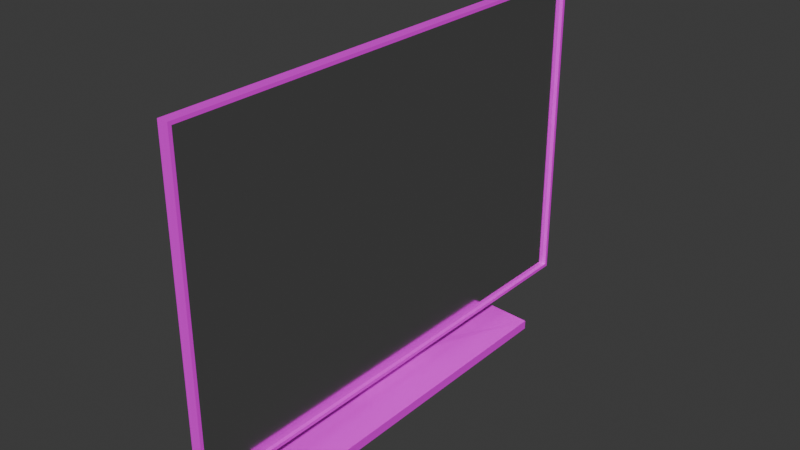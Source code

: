 # Source: tv.blend  (saved by Blender 4.5.90; exported with 4.5.12 LTS)
import bpy
from mathutils import Matrix  # noqa: F401  (used for matrix-valued properties, if any)

bpy.ops.wm.read_factory_settings(use_empty=True)
scene = bpy.context.scene
scene.name = 'Scene'

# ---- images (referenced by path relative to the original .blend; pixels are not part of the script)
import os
ASSET_DIR = os.environ.get("B2B_ASSET_DIR", "")  # directory of the original .blend (textures are referenced by path, not embedded)
HERE = os.path.dirname(os.path.abspath(__file__))  # packed textures are extracted next to this script under _unpacked/

def load_image(name, relpath, width, height, colorspace="sRGB"):
    """Load a texture the original file referenced (path relative to the .blend, or extracted next to this script)."""
    p = next((c for c in (os.path.join(HERE, relpath), os.path.join(ASSET_DIR, relpath)) if relpath and os.path.exists(c)), "")
    if p:
        img = bpy.data.images.load(p, check_existing=True)
        img.name = name
    else:  # same state as the original file: an image datablock whose file is absent (Cycles renders it pink)
        img = bpy.data.images.new(name, width, height)
        img.source = "FILE"
        img.filepath = "//" + (relpath or name)
    img.colorspace_settings.name = colorspace
    return img
img_grey_plastic_png = load_image('grey_plastic.png', 'grey_plastic.png', 1024, 1024, 'sRGB')

# ---- materials (node trees are filled in below, after node groups)
mat_grey_plastic = bpy.data.materials.new('grey_plastic')
mat_grey_plastic.alpha_threshold = 0.0
mat_grey_plastic.roughness = 0.5
mat_grey_plastic.line_color = (0.0, 0.0, 0.0, 1.0)
mat_screen = bpy.data.materials.new('screen')

# ---- material node trees
mat_grey_plastic.use_nodes = True; mat_grey_plastic.node_tree.nodes.clear()
_N = mat_grey_plastic.node_tree.nodes; _L = mat_grey_plastic.node_tree.links
n0 = _N.new('ShaderNodeOutputMaterial'); n0.name = 'Material Output'; n0.location = (200, 100)
n1 = _N.new('ShaderNodeBsdfPrincipled'); n1.name = 'Principled BSDF'; n1.location = (-200, 100)
n1.inputs[3].default_value = 1.45
n2 = _N.new('ShaderNodeTexImage'); n2.name = 'Текстура изображения'; n2.location = (-490, 80)
n2.image = img_grey_plastic_png
_L.new(n1.outputs[0], n0.inputs[0])
_L.new(n2.outputs[0], n1.inputs[0])
n0.is_active_output = True
mat_screen.use_nodes = True; mat_screen.node_tree.nodes.clear()
_N = mat_screen.node_tree.nodes; _L = mat_screen.node_tree.links
n0 = _N.new('ShaderNodeBsdfPrincipled'); n0.name = 'Принципиальный BSDF'; n0.location = (-200, 100)
n0.inputs[1].default_value = 1.0
n0.inputs[2].default_value = 0.1
n1 = _N.new('ShaderNodeOutputMaterial'); n1.name = 'Вывод материала'; n1.location = (200, 100)
_L.new(n0.outputs[0], n1.inputs[0])
n1.is_active_output = True

# ---- world
world_world = bpy.data.worlds.new('World'); scene.world = world_world
world_world.use_nodes = True; world_world.node_tree.nodes.clear()
_N = world_world.node_tree.nodes; _L = world_world.node_tree.links
n0 = _N.new('ShaderNodeOutputWorld'); n0.name = 'World Output'; n0.location = (200, 100)
n1 = _N.new('ShaderNodeBackground'); n1.name = 'Background'; n1.location = (-200, 100)
n1.inputs[0].default_value = (0.05088, 0.05088, 0.05088, 1.0)
_L.new(n1.outputs[0], n0.inputs[0])
n0.is_active_output = True
world_world.color = (0.05088, 0.05088, 0.05088)
world_world.sun_shadow_jitter_overblur = 0.0

# ---- meshes
me_tv = bpy.data.meshes.new('tv')
me_tv.from_pydata([(-0.02535, 0.0325, 0.3041), (0.065, 0.325, 0.0), (-0.02535, -0.0325, 0.3041), (0.065, -0.325, 0.0), (-0.05265, 0.0975, 0.02597), (-0.065, 0.325, 0.0), (-0.05265, -0.0975, 0.02597), (-0.065, -0.325, 0.0), (0.065, -0.325, 0.01817), (-0.065, -0.325, 0.02597), (0.065, 0.325, 0.01817), (-0.065, 0.325, 0.02597), (-0.02535, -0.0325, 0.3759), (-0.05265, -0.05289, 0.39), (-0.02535, 0.0325, 0.3759), (-0.05265, 0.05289, 0.39), (-0.02535, 0.0975, 0.02597), (-0.02535, -0.0975, 0.02597), (-0.02535, 0.05289, 0.39), (-0.02535, -0.05289, 0.39), (-0.01235, 0.0325, 0.3041), (-0.01235, -0.0325, 0.3041), (-0.01235, 0.0325, 0.3759), (-0.01235, -0.0325, 0.3759), (-0.01235, 0.4875, 0.05866), (-0.01235, -0.4875, 0.05866), (-0.01235, 0.4875, 0.6932), (-0.01235, -0.4875, 0.6932), (0.00845, 0.481, 0.06526), (0.00845, -0.481, 0.06526), (0.00845, 0.481, 0.6866), (0.00845, -0.481, 0.6866), (0.00845, 0.4875, 0.05866), (0.00845, -0.4875, 0.05866), (0.00845, 0.4875, 0.6932), (0.00845, -0.4875, 0.6932), (0.00065, 0.481, 0.06526), (0.00065, -0.481, 0.06526), (0.00065, 0.481, 0.6866), (0.00065, -0.481, 0.6866)], [], [(4, 6, 13, 15), (3, 8, 9, 7), (7, 9, 11, 5), (5, 1, 3, 7), (1, 10, 8, 3), (5, 11, 10, 1), (17, 6, 9, 8), (16, 17, 8, 10), (6, 4, 11, 9), (4, 16, 10, 11), (18, 15, 13, 19), (6, 17, 19, 13), (16, 4, 15, 18), (12, 2, 21, 23), (0, 2, 17, 16), (12, 14, 18, 19), (2, 12, 19, 17), (14, 0, 16, 18), (23, 21, 25, 27), (2, 0, 20, 21), (0, 14, 22, 20), (14, 12, 23, 22), (24, 26, 34, 32), (21, 20, 24, 25), (20, 22, 26, 24), (22, 23, 27, 26), (29, 28, 36, 37), (26, 27, 35, 34), (27, 25, 33, 35), (25, 24, 32, 33), (28, 29, 33, 32), (31, 30, 34, 35), (29, 31, 35, 33), (30, 28, 32, 34), (37, 36, 38, 39), (28, 30, 38, 36), (30, 31, 39, 38), (31, 29, 37, 39)])
me_tv.polygons.foreach_set('material_index', [0, 0, 0, 0, 0, 0, 0, 0, 0, 0, 0, 0, 0, 0, 0, 0, 0, 0, 0, 0, 0, 0, 0, 0, 0, 0, 0, 0, 0, 0, 0, 0, 0, 0, 1, 0, 0, 0])
_uv = me_tv.uv_layers.new(name='UVMap')
_uv.uv.foreach_set('vector', [0.568, 0.6919, 0.4683, 0.6919, 0.4911, 0.5059, 0.5452, 0.5059, 0.8283, 0.3251, 0.8376, 0.3251, 0.8416, 0.3915, 0.8283, 0.3915, 0.7793, 0.838, 0.766, 0.838, 0.766, 0.5059, 0.7793, 0.5059, 0.4632, 0.838, 0.3968, 0.838, 0.3968, 0.5059, 0.4632, 0.5059, 0.7937, 0.9932, 0.7844, 0.9932, 0.7844, 0.661, 0.7937, 0.661, 0.8283, 0.3966, 0.8416, 0.3966, 0.8376, 0.463, 0.8283, 0.463, 0.3454, 0.6221, 0.3315, 0.6221, 0.3252, 0.5059, 0.3917, 0.5059, 0.3454, 0.7218, 0.3454, 0.6221, 0.3917, 0.5059, 0.3917, 0.838, 0.3315, 0.6221, 0.3315, 0.7218, 0.3252, 0.838, 0.3252, 0.5059, 0.3315, 0.7218, 0.3454, 0.7218, 0.3917, 0.838, 0.3252, 0.838, 0.8423, 0.5222, 0.8283, 0.5222, 0.8283, 0.4682, 0.8423, 0.4682, 0.8232, 0.1891, 0.8093, 0.1891, 0.8093, 0.002562, 0.8232, 0.002562, 0.8232, 0.3807, 0.8093, 0.3807, 0.8093, 0.1942, 0.8232, 0.1942, 0.835, 0.5273, 0.835, 0.564, 0.8283, 0.564, 0.8283, 0.5273, 0.6944, 0.04646, 0.7277, 0.04646, 0.7609, 0.1886, 0.6612, 0.1886, 0.7277, 0.009786, 0.6944, 0.009786, 0.684, 0.002562, 0.7381, 0.002562, 0.7277, 0.04646, 0.7277, 0.009786, 0.7381, 0.002562, 0.7609, 0.1886, 0.6944, 0.009786, 0.6944, 0.04646, 0.6612, 0.1886, 0.684, 0.002562, 0.1647, 0.2683, 0.2014, 0.2683, 0.3268, 0.5008, 0.002563, 0.5008, 0.835, 0.6109, 0.835, 0.6441, 0.8283, 0.6441, 0.8283, 0.6109, 0.8283, 0.6058, 0.8283, 0.5691, 0.835, 0.5691, 0.835, 0.6058, 0.8283, 0.6825, 0.8283, 0.6492, 0.835, 0.6492, 0.835, 0.6825, 0.7844, 0.3267, 0.7844, 0.002562, 0.795, 0.002562, 0.795, 0.3267, 0.2014, 0.2683, 0.2014, 0.2351, 0.3268, 0.002563, 0.3268, 0.5008, 0.2014, 0.2351, 0.1647, 0.2351, 0.002563, 0.002562, 0.3268, 0.002563, 0.1647, 0.2351, 0.1647, 0.2683, 0.002563, 0.5008, 0.002563, 0.002562, 0.8041, 0.4992, 0.8041, 0.9908, 0.8001, 0.9908, 0.8001, 0.4992, 0.766, 0.5008, 0.766, 0.002562, 0.7766, 0.002562, 0.7766, 0.5008, 0.795, 0.3318, 0.795, 0.6559, 0.7844, 0.6559, 0.7844, 0.3318, 0.6719, 0.1937, 0.6719, 0.6919, 0.6612, 0.6919, 0.6612, 0.1937, 0.6527, 0.4974, 0.6527, 0.005884, 0.6561, 0.002563, 0.6561, 0.5008, 0.3353, 0.005884, 0.3353, 0.4974, 0.3319, 0.5008, 0.3319, 0.002563, 0.6527, 0.005884, 0.3353, 0.005884, 0.3319, 0.002563, 0.6561, 0.002563, 0.3353, 0.4974, 0.6527, 0.4974, 0.6561, 0.5008, 0.3319, 0.5008, 0.32, 0.5059, 0.32, 0.9974, 0.002563, 0.9974, 0.002563, 0.5059, 0.8093, 0.7032, 0.8093, 0.3858, 0.8132, 0.3858, 0.8132, 0.7032, 0.8001, 0.4941, 0.8001, 0.002562, 0.8041, 0.002562, 0.8041, 0.4941, 0.8323, 0.002562, 0.8323, 0.3199, 0.8283, 0.3199, 0.8283, 0.002562])
me_tv.materials.append(mat_grey_plastic)
me_tv.materials.append(mat_screen)
me_tv.use_mirror_vertex_groups = False
me_tv.update()

# ---- objects
ob_tv = bpy.data.objects.new('tv', me_tv)
ob_tv_1 = bpy.data.objects.new('Tv', None)

# ---- transforms, parenting, visibility, modifiers, constraints
ob_tv.parent = ob_tv_1
ob_tv.location = (0.0, 0.0, 0.0)
ob_tv.lock_rotations_4d = False
ob_tv.empty_display_type = 'ARROWS'
ob_tv.lineart.crease_threshold = 0.0
ob_tv_1.location = (0.0, 0.0, 0.0)

# ---- collection membership
scene.collection.objects.link(ob_tv)
scene.collection.objects.link(ob_tv_1)

# ---- scene / render settings (as saved in the file)
scene.frame_start = 1; scene.frame_end = 250; scene.frame_set(1)
scene.render.engine = 'BLENDER_EEVEE_NEXT'
bpy.context.view_layer.update()

# ---- added for rendering (the .blend has no active camera and no usable light): camera, sun
cam_auto = bpy.data.cameras.new('AutoCamera')
cam_auto.lens = 50.0
cam_auto.sensor_width = 36.0
cam_auto.clip_end = 1000.0
ob_auto_camera = bpy.data.objects.new('AutoCamera', cam_auto)
scene.collection.objects.link(ob_auto_camera)
ob_auto_camera.location = (1.11335, -1.33602, 1.23726)
ob_auto_camera.rotation_euler = (1.09748, -7.21219e-08, 0.694738)
scene.camera = ob_auto_camera
light_auto_sun = bpy.data.lights.new('AutoSun', 'SUN')
light_auto_sun.energy = 3.0
light_auto_sun.angle = 0.0523599
ob_auto_sun = bpy.data.objects.new('AutoSun', light_auto_sun)
scene.collection.objects.link(ob_auto_sun)
ob_auto_sun.rotation_euler = (0.872665, 0.174533, 0.523599)
bpy.context.view_layer.update()
